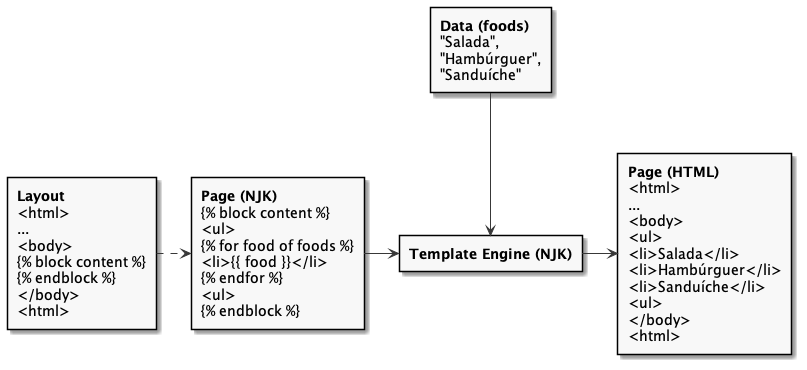

The diagram above was rendered by PlantUML. Its source (embedded in the PNG):
@startuml
hide footbox
skinparam monochrome true

rectangle layout [
  <b>Layout
  <html>
  ...
  <body>
  {% block content %}
  {% endblock %}
  </body>
  <html>
]

rectangle njk [
  <b>Page (NJK)
  {% block content %}
  <ul>
  {% for food of foods %}
    <li>{{ food }}</li>
  {% endfor %}
  <ul>
  {% endblock %}
]

rectangle data [
  <b>Data (foods)
  "Salada",
  "Hambúrguer",
  "Sanduíche"
]

rectangle engine [
  <b>Template Engine (NJK)
]

rectangle html [
  <b>Page (HTML)
  <html>
  ...
  <body>
  <ul>
    <li>Salada</li>
    <li>Hambúrguer</li>
    <li>Sanduíche</li>
  <ul>
  </body>
  <html>
]

layout .right.> njk
njk -right-> engine
data -down-> engine
engine -> html
@enduml